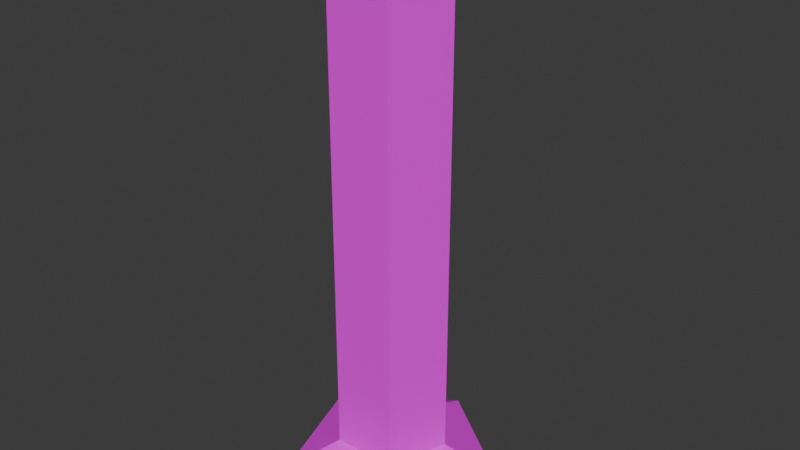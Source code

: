 # Source: Cone2.blend  (saved by Blender 4.1.24; exported with 4.5.12 LTS)
import bpy
from mathutils import Matrix  # noqa: F401  (used for matrix-valued properties, if any)

bpy.ops.wm.read_factory_settings(use_empty=True)
scene = bpy.context.scene
scene.name = 'Scene'

# ---- collections
col_collection = bpy.data.collections.new('Collection'); scene.collection.children.link(col_collection)

# ---- images (referenced by path relative to the original .blend; pixels are not part of the script)
import os
ASSET_DIR = os.environ.get("B2B_ASSET_DIR", "")  # directory of the original .blend (textures are referenced by path, not embedded)
HERE = os.path.dirname(os.path.abspath(__file__))  # packed textures are extracted next to this script under _unpacked/

def load_image(name, relpath, width, height, colorspace="sRGB"):
    """Load a texture the original file referenced (path relative to the .blend, or extracted next to this script)."""
    p = next((c for c in (os.path.join(HERE, relpath), os.path.join(ASSET_DIR, relpath)) if relpath and os.path.exists(c)), "")
    if p:
        img = bpy.data.images.load(p, check_existing=True)
        img.name = name
    else:  # same state as the original file: an image datablock whose file is absent (Cycles renders it pink)
        img = bpy.data.images.new(name, width, height)
        img.source = "FILE"
        img.filepath = "//" + (relpath or name)
    img.colorspace_settings.name = colorspace
    return img
img_atlastexture_png = load_image('AtlasTexture.png', 'AtlasTexture.png', 1024, 1024, 'sRGB')

# ---- materials (node trees are filled in below, after node groups)
mat_conematerial = bpy.data.materials.new('ConeMaterial')
mat_conematerial.use_transparent_shadow = False

# ---- material node trees
mat_conematerial.use_nodes = True; mat_conematerial.node_tree.nodes.clear()
_N = mat_conematerial.node_tree.nodes; _L = mat_conematerial.node_tree.links
n0 = _N.new('ShaderNodeBsdfPrincipled'); n0.name = 'BSDF Principista'; n0.location = (10, 300)
n1 = _N.new('ShaderNodeOutputMaterial'); n1.name = 'Material'; n1.location = (300, 300)
n2 = _N.new('ShaderNodeTexImage'); n2.name = 'Imagen'; n2.location = (-345, 298)
n2.image = img_atlastexture_png
_L.new(n0.outputs[0], n1.inputs[0])
_L.new(n2.outputs[0], n0.inputs[0])
n1.is_active_output = True

# ---- world
world_world = bpy.data.worlds.new('World'); scene.world = world_world
world_world.use_nodes = True; world_world.node_tree.nodes.clear()
_N = world_world.node_tree.nodes; _L = world_world.node_tree.links
n0 = _N.new('ShaderNodeOutputWorld'); n0.name = 'World Output'; n0.location = (300, 300)
n1 = _N.new('ShaderNodeBackground'); n1.name = 'Background'; n1.location = (10, 300)
n1.inputs[0].default_value = (0.05088, 0.05088, 0.05088, 1.0)
_L.new(n1.outputs[0], n0.inputs[0])
n0.is_active_output = True
world_world.color = (0.05088, 0.05088, 0.05088)
world_world.use_sun_shadow = False
world_world.sun_shadow_jitter_overblur = 0.0

# ---- meshes
me_cilindro_001 = bpy.data.meshes.new('Cilindro.001')
me_cilindro_001.from_pydata([(0.0, 0.4, -0.9141), (0.3804, 0.1236, -0.9141), (0.2351, -0.3236, -0.9141), (-0.2351, -0.3236, -0.9141), (-0.3804, 0.1236, -0.9141), (0.0, 0.4, -1.107), (0.3804, 0.1236, -1.107), (0.2351, -0.3236, -1.107), (-0.2351, -0.3236, -1.107), (-0.3804, 0.1236, -1.107), (0.0, 0.7872, -1.0), (0.7487, 0.2433, -1.0), (0.4627, -0.6369, -1.0), (-0.4627, -0.6369, -1.0), (-0.7487, 0.2433, -1.0), (0.0, 0.7872, -1.107), (0.7487, 0.2433, -1.107), (0.4627, -0.6369, -1.107), (-0.4627, -0.6369, -1.107), (-0.7487, 0.2433, -1.107), (0.0, 0.4, -0.194), (0.3804, 0.1236, -0.194), (0.2351, -0.3236, -0.194), (-0.2351, -0.3236, -0.194), (-0.3804, 0.1236, -0.194), (0.0, 0.4, 0.04484), (0.0, 0.4, 0.2836), (0.0, 0.4, 0.5224), (0.0, 0.4, 0.7612), (0.3804, 0.1236, 0.7612), (0.3804, 0.1236, 0.5224), (0.3804, 0.1236, 0.2836), (0.3804, 0.1236, 0.04484), (0.2351, -0.3236, 0.7612), (0.2351, -0.3236, 0.5224), (0.2351, -0.3236, 0.2836), (0.2351, -0.3236, 0.04484), (-0.2351, -0.3236, 0.7612), (-0.2351, -0.3236, 0.5224), (-0.2351, -0.3236, 0.2836), (-0.2351, -0.3236, 0.04484), (-0.3804, 0.1236, 0.7612), (-0.3804, 0.1236, 0.5224), (-0.3804, 0.1236, 0.2836), (-0.3804, 0.1236, 0.04484), (3.725e-09, 0.3088, 1.0), (0.0, 0.4, 0.9262), (0.2937, 0.09541, 1.0), (0.3804, 0.1236, 0.9262), (0.1815, -0.2498, 1.0), (0.2351, -0.3236, 0.9262), (-0.1815, -0.2498, 1.0), (-0.2351, -0.3236, 0.9262), (-0.2937, 0.09541, 1.0), (-0.3804, 0.1236, 0.9262)], [], [(41, 54, 46, 28), (33, 50, 52, 37), (37, 52, 54, 41), (28, 46, 48, 29), (29, 48, 50, 33), (1, 2, 12, 11), (5, 6, 7, 8, 9), (2, 3, 13, 12), (8, 7, 17, 18), (0, 1, 11, 10), (3, 4, 14, 13), (11, 12, 17, 16), (14, 10, 15, 19), (10, 11, 16, 15), (12, 13, 18, 17), (13, 14, 19, 18), (9, 8, 18, 19), (6, 5, 15, 16), (5, 9, 19, 15), (7, 6, 16, 17), (4, 0, 10, 14), (4, 24, 20, 0), (3, 23, 24, 4), (2, 22, 23, 3), (1, 21, 22, 2), (0, 20, 21, 1), (24, 44, 25, 20), (44, 43, 26, 25), (43, 42, 27, 26), (42, 41, 28, 27), (23, 40, 44, 24), (40, 39, 43, 44), (39, 38, 42, 43), (38, 37, 41, 42), (22, 36, 40, 23), (36, 35, 39, 40), (35, 34, 38, 39), (34, 33, 37, 38), (21, 32, 36, 22), (32, 31, 35, 36), (31, 30, 34, 35), (30, 29, 33, 34), (20, 25, 32, 21), (25, 26, 31, 32), (26, 27, 30, 31), (27, 28, 29, 30), (48, 46, 45, 47), (50, 48, 47, 49), (52, 50, 49, 51), (54, 52, 51, 53), (46, 54, 53, 45), (47, 45, 53, 51, 49)])
_uv = me_cilindro_001.uv_layers.new(name='MapaUV')
_uv.uv.foreach_set('vector', [0.8298, 0.4544, 0.8298, 0.4544, 0.8298, 0.4544, 0.8298, 0.4544, 0.8298, 0.4544, 0.8298, 0.4544, 0.8298, 0.4544, 0.8298, 0.4544, 0.8298, 0.4544, 0.8298, 0.4544, 0.8298, 0.4544, 0.8298, 0.4544, 0.8298, 0.4544, 0.8298, 0.4544, 0.8298, 0.4544, 0.8298, 0.4544, 0.8298, 0.4544, 0.8298, 0.4544, 0.8298, 0.4544, 0.8298, 0.4544, 0.8298, 0.4544, 0.8298, 0.4544, 0.8298, 0.4544, 0.8298, 0.4544, 0.8298, 0.4544, 0.8298, 0.4544, 0.8298, 0.4544, 0.8298, 0.4544, 0.8298, 0.4544, 0.8298, 0.4544, 0.8298, 0.4544, 0.8298, 0.4544, 0.8298, 0.4544, 0.8298, 0.4544, 0.8298, 0.4544, 0.8298, 0.4544, 0.8298, 0.4544, 0.8298, 0.4544, 0.8298, 0.4544, 0.8298, 0.4544, 0.8298, 0.4544, 0.8298, 0.4544, 0.8298, 0.4544, 0.8298, 0.4544, 0.8298, 0.4544, 0.8298, 0.4544, 0.8298, 0.4544, 0.8298, 0.4544, 0.8298, 0.4544, 0.8298, 0.4544, 0.8298, 0.4544, 0.8298, 0.4544, 0.8298, 0.4544, 0.8298, 0.4544, 0.8298, 0.4544, 0.8298, 0.4544, 0.8298, 0.4544, 0.8298, 0.4544, 0.8298, 0.4544, 0.8298, 0.4544, 0.8298, 0.4544, 0.8298, 0.4544, 0.8298, 0.4544, 0.8298, 0.4544, 0.8298, 0.4544, 0.8298, 0.4544, 0.8298, 0.4544, 0.8298, 0.4544, 0.8298, 0.4544, 0.8298, 0.4544, 0.8298, 0.4544, 0.8298, 0.4544, 0.8298, 0.4544, 0.8298, 0.4544, 0.8298, 0.4544, 0.8298, 0.4544, 0.8298, 0.4544, 0.8298, 0.4544, 0.8298, 0.4544, 0.8298, 0.4544, 0.8298, 0.4544, 0.8298, 0.4544, 0.8298, 0.4544, 0.8298, 0.4544, 0.8298, 0.4544, 0.6066, 0.5023, 0.6066, 0.5023, 0.6066, 0.5023, 0.6066, 0.5023, 0.6066, 0.5023, 0.6066, 0.5023, 0.6066, 0.5023, 0.6066, 0.5023, 0.6066, 0.5023, 0.6066, 0.5023, 0.6066, 0.5023, 0.6066, 0.5023, 0.6066, 0.5023, 0.6066, 0.5023, 0.6066, 0.5023, 0.6066, 0.5023, 0.6066, 0.5023, 0.6066, 0.5023, 0.6066, 0.5023, 0.6066, 0.5023, 0.8298, 0.4544, 0.8298, 0.4544, 0.8298, 0.4544, 0.8298, 0.4544, 0.6066, 0.5023, 0.6066, 0.5023, 0.6066, 0.5023, 0.6066, 0.5023, 0.8298, 0.4544, 0.8298, 0.4544, 0.8298, 0.4544, 0.8298, 0.4544, 0.6066, 0.5023, 0.6066, 0.5023, 0.6066, 0.5023, 0.6066, 0.5023, 0.8298, 0.4544, 0.8298, 0.4544, 0.8298, 0.4544, 0.8298, 0.4544, 0.6066, 0.5023, 0.6066, 0.5023, 0.6066, 0.5023, 0.6066, 0.5023, 0.8298, 0.4544, 0.8298, 0.4544, 0.8298, 0.4544, 0.8298, 0.4544, 0.6066, 0.5023, 0.6066, 0.5023, 0.6066, 0.5023, 0.6066, 0.5023, 0.8298, 0.4544, 0.8298, 0.4544, 0.8298, 0.4544, 0.8298, 0.4544, 0.6066, 0.5023, 0.6066, 0.5023, 0.6066, 0.5023, 0.6066, 0.5023, 0.8298, 0.4544, 0.8298, 0.4544, 0.8298, 0.4544, 0.8298, 0.4544, 0.6066, 0.5023, 0.6066, 0.5023, 0.6066, 0.5023, 0.6066, 0.5023, 0.8298, 0.4544, 0.8298, 0.4544, 0.8298, 0.4544, 0.8298, 0.4544, 0.6066, 0.5023, 0.6066, 0.5023, 0.6066, 0.5023, 0.6066, 0.5023, 0.8298, 0.4544, 0.8298, 0.4544, 0.8298, 0.4544, 0.8298, 0.4544, 0.6066, 0.5023, 0.6066, 0.5023, 0.6066, 0.5023, 0.6066, 0.5023, 0.8298, 0.4544, 0.8298, 0.4544, 0.8298, 0.4544, 0.8298, 0.4544, 0.6066, 0.5023, 0.6066, 0.5023, 0.6066, 0.5023, 0.6066, 0.5023, 0.8298, 0.4544, 0.8298, 0.4544, 0.8298, 0.4544, 0.8298, 0.4544, 0.6066, 0.5023, 0.6066, 0.5023, 0.6066, 0.5023, 0.6066, 0.5023, 0.8298, 0.4544, 0.8298, 0.4544, 0.8298, 0.4544, 0.8298, 0.4544, 0.8298, 0.4544, 0.8298, 0.4544, 0.8298, 0.4544, 0.8298, 0.4544, 0.8298, 0.4544, 0.8298, 0.4544, 0.8298, 0.4544, 0.8298, 0.4544, 0.8298, 0.4544, 0.8298, 0.4544, 0.8298, 0.4544, 0.8298, 0.4544, 0.8298, 0.4544, 0.8298, 0.4544, 0.8298, 0.4544, 0.8298, 0.4544, 0.8298, 0.4544, 0.8298, 0.4544, 0.8298, 0.4544, 0.8298, 0.4544, 0.8298, 0.4544])
me_cilindro_001.materials.append(mat_conematerial)
me_cilindro_001.update()

# ---- objects
ob_cilindro = bpy.data.objects.new('Cilindro', me_cilindro_001)

# ---- transforms, parenting, visibility, modifiers, constraints
ob_cilindro.location = (0.0, 0.0, 2.157)
ob_cilindro.scale = (1.0, 1.0, 1.933)

# ---- collection membership
col_collection.objects.link(ob_cilindro)

# ---- scene / render settings (as saved in the file)
scene.frame_start = 1; scene.frame_end = 250; scene.frame_set(1)
scene.render.engine = 'BLENDER_EEVEE_NEXT'
scene.cycles.sampling_pattern = 'TABULATED_SOBOL'
scene.eevee.ray_tracing_options.trace_max_roughness = 0.0
bpy.context.view_layer.update()

# ---- added for rendering (the .blend has no active camera and no usable light): camera, sun
cam_auto = bpy.data.cameras.new('AutoCamera')
cam_auto.lens = 50.0
cam_auto.sensor_width = 36.0
cam_auto.clip_end = 1000.0
ob_auto_camera = bpy.data.objects.new('AutoCamera', cam_auto)
scene.collection.objects.link(ob_auto_camera)
ob_auto_camera.location = (4.22573, -4.9957, 5.43401)
ob_auto_camera.rotation_euler = (1.09748, -7.21219e-08, 0.694738)
scene.camera = ob_auto_camera
light_auto_sun = bpy.data.lights.new('AutoSun', 'SUN')
light_auto_sun.energy = 3.0
light_auto_sun.angle = 0.0523599
ob_auto_sun = bpy.data.objects.new('AutoSun', light_auto_sun)
scene.collection.objects.link(ob_auto_sun)
ob_auto_sun.rotation_euler = (0.872665, 0.174533, 0.523599)
bpy.context.view_layer.update()
